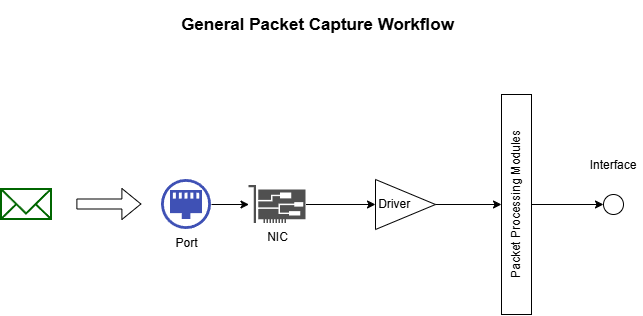

The diagram above was exported from draw.io. Its source (the exported page's mxGraphModel, read from the mxfile embedded in the PNG):
<mxGraphModel dx="1874" dy="793" grid="1" gridSize="10" guides="1" tooltips="1" connect="1" arrows="1" fold="1" page="1" pageScale="1" pageWidth="1100" pageHeight="1700" math="0" shadow="0">
  <root>
    <mxCell id="0" />
    <mxCell id="1" parent="0" />
    <mxCell id="2" parent="1" style="html=1;verticalLabelPosition=bottom;align=center;labelBackgroundColor=#ffffff;verticalAlign=top;strokeWidth=2;strokeColor=#006600;shadow=0;dashed=0;shape=mxgraph.ios7.icons.mail;" value="" vertex="1">
      <mxGeometry height="30" width="50" x="790" y="909" as="geometry" />
    </mxCell>
    <mxCell id="3" parent="1" style="fillColor=#3F51B5;aspect=fixed;sketch=0;pointerEvents=1;shadow=0;dashed=0;html=1;strokeColor=none;labelPosition=center;verticalLabelPosition=bottom;outlineConnect=0;verticalAlign=top;align=center;shape=mxgraph.openstack.neutron_port;" value="Port" vertex="1">
      <mxGeometry height="50" width="50" x="949.9999999999999" y="899" as="geometry" />
    </mxCell>
    <mxCell id="4" parent="1" style="sketch=0;pointerEvents=1;shadow=0;dashed=0;html=1;strokeColor=none;fillColor=#505050;labelPosition=center;verticalLabelPosition=bottom;verticalAlign=top;outlineConnect=0;align=center;shape=mxgraph.office.devices.nic;" value="NIC" vertex="1">
      <mxGeometry height="38" width="57" x="1037.5" y="905" as="geometry" />
    </mxCell>
    <mxCell id="5" parent="1" style="rounded=0;whiteSpace=wrap;html=1;rotation=-90;" value="Packet Processing Modules" vertex="1">
      <mxGeometry height="30" width="220" x="1195" y="909" as="geometry" />
    </mxCell>
    <mxCell id="6" parent="1" style="ellipse;whiteSpace=wrap;html=1;shapeInside=1;aspect=fixed;" value="" vertex="1">
      <mxGeometry height="20" width="20" x="1392.0000000000002" y="914" as="geometry" />
    </mxCell>
    <mxCell id="7" parent="1" style="text;html=1;whiteSpace=wrap;strokeColor=none;fillColor=none;align=center;verticalAlign=middle;rounded=0;" value="Interface" vertex="1">
      <mxGeometry height="30" width="60" x="1372" y="870" as="geometry" />
    </mxCell>
    <mxCell id="8" parent="1" style="triangle;whiteSpace=wrap;html=1;shapeInside=1;" value="Driver" vertex="1">
      <mxGeometry height="50" width="60" x="1164" y="899" as="geometry" />
    </mxCell>
    <mxCell id="9" parent="1" style="text;strokeColor=none;fillColor=none;html=1;fontSize=17;fontStyle=1;verticalAlign=middle;align=center;autosizeText=1;" value="General Packet Capture Workflow" vertex="1">
      <mxGeometry height="50" width="271.39" x="970" y="720" as="geometry" />
    </mxCell>
    <mxCell id="10" edge="1" parent="1" source="3" style="endArrow=classic;html=1;rounded=0;" target="4" value="">
      <mxGeometry height="50" relative="1" width="50" as="geometry">
        <mxPoint x="1190" y="790" as="sourcePoint" />
        <mxPoint x="1240" y="740" as="targetPoint" />
      </mxGeometry>
    </mxCell>
    <mxCell id="11" edge="1" parent="1" source="4" style="endArrow=classic;html=1;rounded=0;entryX=0;entryY=0.5;entryDx=0;entryDy=0;" target="8" value="">
      <mxGeometry height="50" relative="1" width="50" as="geometry">
        <mxPoint x="1010" y="934" as="sourcePoint" />
        <mxPoint x="1048" y="934" as="targetPoint" />
      </mxGeometry>
    </mxCell>
    <mxCell id="12" edge="1" parent="1" source="8" style="endArrow=classic;html=1;rounded=0;entryX=0.5;entryY=0;entryDx=0;entryDy=0;exitX=1;exitY=0.5;exitDx=0;exitDy=0;" target="5" value="">
      <mxGeometry height="50" relative="1" width="50" as="geometry">
        <mxPoint x="1105" y="934" as="sourcePoint" />
        <mxPoint x="1174" y="934" as="targetPoint" />
      </mxGeometry>
    </mxCell>
    <mxCell id="13" edge="1" parent="1" source="5" style="endArrow=classic;html=1;rounded=0;entryX=0;entryY=0.5;entryDx=0;entryDy=0;exitX=0.5;exitY=1;exitDx=0;exitDy=0;" target="6" value="">
      <mxGeometry height="50" relative="1" width="50" as="geometry">
        <mxPoint x="1234" y="934" as="sourcePoint" />
        <mxPoint x="1300" y="934" as="targetPoint" />
      </mxGeometry>
    </mxCell>
    <mxCell id="14" edge="1" parent="1" style="shape=flexArrow;endArrow=classic;html=1;rounded=0;" value="">
      <mxGeometry height="50" relative="1" width="50" as="geometry">
        <mxPoint x="864.89" y="923.5" as="sourcePoint" />
        <mxPoint x="929.89" y="923.5" as="targetPoint" />
      </mxGeometry>
    </mxCell>
  </root>
</mxGraphModel>